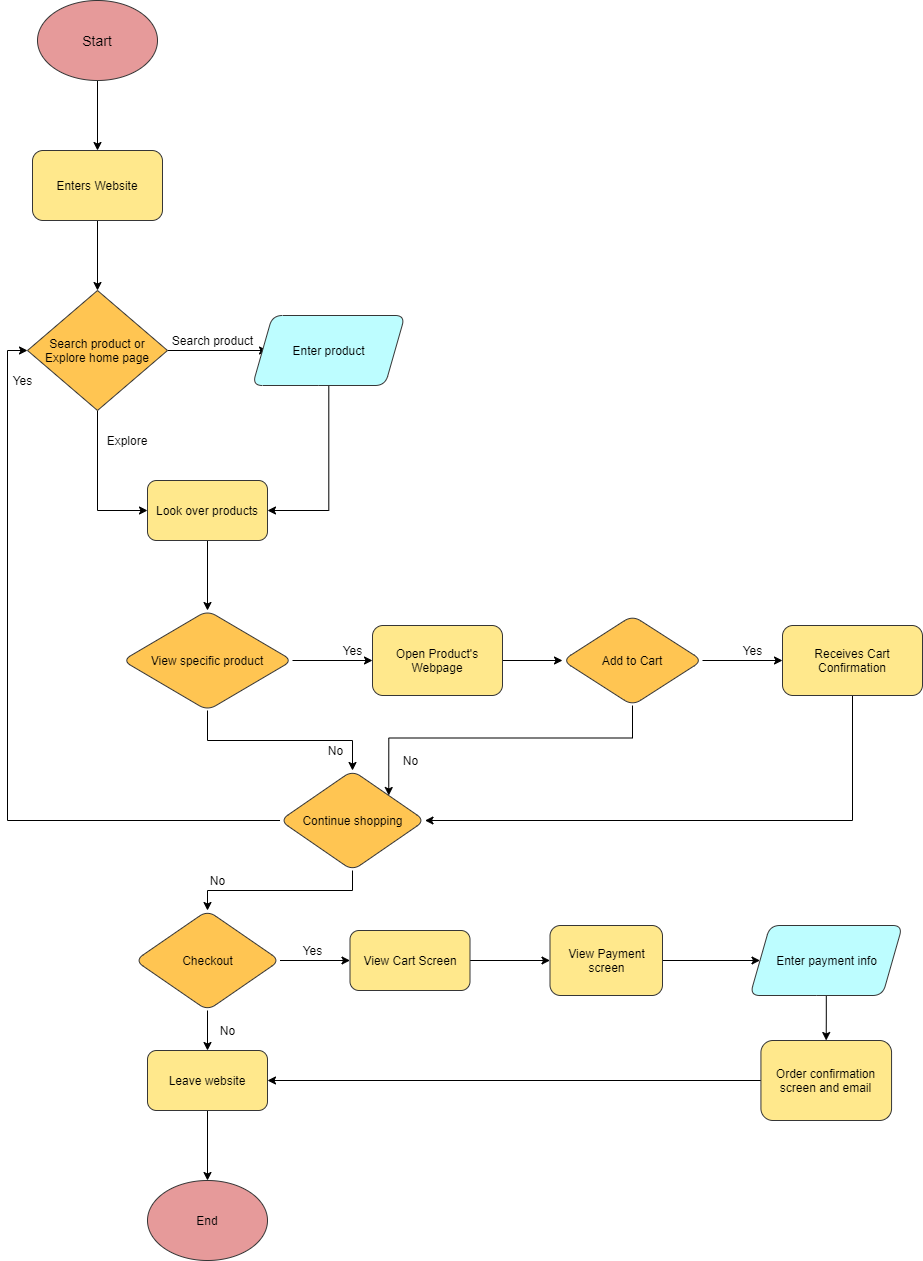

The diagram above was exported from draw.io. Its source (the exported page's mxGraphModel, read from the mxfile embedded in the PNG):
<mxGraphModel dx="1998" dy="2250" grid="1" gridSize="10" guides="1" tooltips="1" connect="1" arrows="1" fold="1" page="1" pageScale="1" pageWidth="850" pageHeight="1100" math="0" shadow="0">
  <root>
    <mxCell id="0" />
    <mxCell id="1" parent="0" />
    <mxCell id="3" style="edgeStyle=orthogonalEdgeStyle;rounded=0;orthogonalLoop=1;jettySize=auto;html=1;exitX=0.5;exitY=1;exitDx=0;exitDy=0;" edge="1" parent="1" source="2">
      <mxGeometry relative="1" as="geometry">
        <mxPoint x="145" y="130" as="targetPoint" />
      </mxGeometry>
    </mxCell>
    <mxCell id="2" value="&lt;font style=&quot;font-size: 14px&quot;&gt;Start&lt;/font&gt;" style="ellipse;whiteSpace=wrap;html=1;fillColor=#E69A9A;strokeColor=#363636;" parent="1" vertex="1">
      <mxGeometry x="85" y="-20" width="120" height="80" as="geometry" />
    </mxCell>
    <mxCell id="9" style="edgeStyle=orthogonalEdgeStyle;rounded=0;orthogonalLoop=1;jettySize=auto;html=1;exitX=0.5;exitY=1;exitDx=0;exitDy=0;entryX=0.5;entryY=0;entryDx=0;entryDy=0;" edge="1" parent="1" source="6" target="8">
      <mxGeometry relative="1" as="geometry" />
    </mxCell>
    <mxCell id="6" value="Enters Website" style="rounded=1;whiteSpace=wrap;html=1;strokeColor=#363636;fillColor=#FFE88C;" vertex="1" parent="1">
      <mxGeometry x="80" y="130" width="130" height="70" as="geometry" />
    </mxCell>
    <mxCell id="14" value="" style="edgeStyle=orthogonalEdgeStyle;rounded=0;orthogonalLoop=1;jettySize=auto;html=1;" edge="1" parent="1" source="8">
      <mxGeometry relative="1" as="geometry">
        <mxPoint x="315" y="330" as="targetPoint" />
        <Array as="points">
          <mxPoint x="315" y="330" />
          <mxPoint x="315" y="330" />
        </Array>
      </mxGeometry>
    </mxCell>
    <mxCell id="19" value="" style="edgeStyle=orthogonalEdgeStyle;rounded=0;orthogonalLoop=1;jettySize=auto;html=1;entryX=0;entryY=0.5;entryDx=0;entryDy=0;" edge="1" parent="1" source="8">
      <mxGeometry relative="1" as="geometry">
        <mxPoint x="195" y="490" as="targetPoint" />
        <Array as="points">
          <mxPoint x="145" y="490" />
        </Array>
      </mxGeometry>
    </mxCell>
    <mxCell id="8" value="Search product or Explore home page" style="rhombus;whiteSpace=wrap;html=1;strokeColor=#363636;fillColor=#FFC552;" vertex="1" parent="1">
      <mxGeometry x="75" y="270" width="140" height="120" as="geometry" />
    </mxCell>
    <mxCell id="15" value="Search product" style="text;html=1;align=center;verticalAlign=middle;resizable=0;points=[];autosize=1;" vertex="1" parent="1">
      <mxGeometry x="210" y="310" width="100" height="20" as="geometry" />
    </mxCell>
    <mxCell id="21" value="Explore" style="text;html=1;strokeColor=none;fillColor=none;align=center;verticalAlign=middle;whiteSpace=wrap;rounded=0;" vertex="1" parent="1">
      <mxGeometry x="155" y="410" width="40" height="20" as="geometry" />
    </mxCell>
    <mxCell id="24" value="" style="edgeStyle=orthogonalEdgeStyle;rounded=0;orthogonalLoop=1;jettySize=auto;html=1;" edge="1" parent="1" source="22" target="23">
      <mxGeometry relative="1" as="geometry" />
    </mxCell>
    <mxCell id="22" value="Look over products" style="rounded=1;whiteSpace=wrap;html=1;strokeColor=#363636;fillColor=#FFE88C;" vertex="1" parent="1">
      <mxGeometry x="195" y="460" width="120" height="60" as="geometry" />
    </mxCell>
    <mxCell id="26" value="" style="edgeStyle=orthogonalEdgeStyle;rounded=0;orthogonalLoop=1;jettySize=auto;html=1;" edge="1" parent="1" source="23" target="25">
      <mxGeometry relative="1" as="geometry" />
    </mxCell>
    <mxCell id="29" value="" style="edgeStyle=orthogonalEdgeStyle;rounded=0;orthogonalLoop=1;jettySize=auto;html=1;" edge="1" parent="1" source="23" target="28">
      <mxGeometry relative="1" as="geometry" />
    </mxCell>
    <mxCell id="23" value="View specific product" style="rhombus;whiteSpace=wrap;html=1;rounded=1;strokeColor=#363636;fillColor=#FFC552;" vertex="1" parent="1">
      <mxGeometry x="170" y="590" width="170" height="100" as="geometry" />
    </mxCell>
    <mxCell id="39" value="" style="edgeStyle=orthogonalEdgeStyle;rounded=0;orthogonalLoop=1;jettySize=auto;html=1;" edge="1" parent="1" source="25" target="38">
      <mxGeometry relative="1" as="geometry" />
    </mxCell>
    <mxCell id="25" value="Open Product's Webpage" style="whiteSpace=wrap;html=1;rounded=1;strokeColor=#363636;fillColor=#FFE88C;" vertex="1" parent="1">
      <mxGeometry x="420" y="605" width="130" height="70" as="geometry" />
    </mxCell>
    <mxCell id="27" value="Yes" style="text;html=1;align=center;verticalAlign=middle;resizable=0;points=[];autosize=1;" vertex="1" parent="1">
      <mxGeometry x="380" y="620" width="40" height="20" as="geometry" />
    </mxCell>
    <mxCell id="34" value="" style="edgeStyle=orthogonalEdgeStyle;rounded=0;orthogonalLoop=1;jettySize=auto;html=1;" edge="1" parent="1" source="28" target="33">
      <mxGeometry relative="1" as="geometry" />
    </mxCell>
    <mxCell id="49" style="edgeStyle=orthogonalEdgeStyle;rounded=0;orthogonalLoop=1;jettySize=auto;html=1;exitX=0;exitY=0.5;exitDx=0;exitDy=0;entryX=0;entryY=0.5;entryDx=0;entryDy=0;" edge="1" parent="1" source="28" target="8">
      <mxGeometry relative="1" as="geometry" />
    </mxCell>
    <mxCell id="28" value="Continue shopping" style="rhombus;whiteSpace=wrap;html=1;rounded=1;strokeColor=#363636;fillColor=#FFC552;" vertex="1" parent="1">
      <mxGeometry x="327.5" y="750" width="145" height="100" as="geometry" />
    </mxCell>
    <mxCell id="30" value="No&lt;br&gt;" style="text;html=1;align=center;verticalAlign=middle;resizable=0;points=[];autosize=1;" vertex="1" parent="1">
      <mxGeometry x="367.5" y="720" width="30" height="20" as="geometry" />
    </mxCell>
    <mxCell id="32" value="Yes&lt;br&gt;" style="text;html=1;align=center;verticalAlign=middle;resizable=0;points=[];autosize=1;" vertex="1" parent="1">
      <mxGeometry x="50" y="350" width="40" height="20" as="geometry" />
    </mxCell>
    <mxCell id="36" value="" style="edgeStyle=orthogonalEdgeStyle;rounded=0;orthogonalLoop=1;jettySize=auto;html=1;" edge="1" parent="1" source="33" target="35">
      <mxGeometry relative="1" as="geometry" />
    </mxCell>
    <mxCell id="55" value="" style="edgeStyle=orthogonalEdgeStyle;rounded=0;orthogonalLoop=1;jettySize=auto;html=1;" edge="1" parent="1" source="33" target="54">
      <mxGeometry relative="1" as="geometry" />
    </mxCell>
    <mxCell id="33" value="Checkout" style="rhombus;whiteSpace=wrap;html=1;rounded=1;strokeColor=#363636;fillColor=#FFC552;" vertex="1" parent="1">
      <mxGeometry x="182.5" y="890" width="145" height="100" as="geometry" />
    </mxCell>
    <mxCell id="64" value="" style="edgeStyle=orthogonalEdgeStyle;rounded=0;orthogonalLoop=1;jettySize=auto;html=1;" edge="1" parent="1" source="35" target="63">
      <mxGeometry relative="1" as="geometry" />
    </mxCell>
    <mxCell id="35" value="Leave website" style="whiteSpace=wrap;html=1;rounded=1;strokeColor=#363636;fillColor=#FFE88C;" vertex="1" parent="1">
      <mxGeometry x="195" y="1030" width="120" height="60" as="geometry" />
    </mxCell>
    <mxCell id="37" value="No&lt;br&gt;" style="text;html=1;align=center;verticalAlign=middle;resizable=0;points=[];autosize=1;" vertex="1" parent="1">
      <mxGeometry x="250" y="850" width="30" height="20" as="geometry" />
    </mxCell>
    <mxCell id="43" value="" style="edgeStyle=orthogonalEdgeStyle;rounded=0;orthogonalLoop=1;jettySize=auto;html=1;" edge="1" parent="1" source="38" target="42">
      <mxGeometry relative="1" as="geometry" />
    </mxCell>
    <mxCell id="47" style="edgeStyle=orthogonalEdgeStyle;rounded=0;orthogonalLoop=1;jettySize=auto;html=1;exitX=0.5;exitY=1;exitDx=0;exitDy=0;entryX=1;entryY=0;entryDx=0;entryDy=0;" edge="1" parent="1" source="38" target="28">
      <mxGeometry relative="1" as="geometry">
        <mxPoint x="680" y="765" as="targetPoint" />
      </mxGeometry>
    </mxCell>
    <mxCell id="38" value="Add to Cart" style="rhombus;whiteSpace=wrap;html=1;rounded=1;strokeColor=#363636;fillColor=#FFC552;" vertex="1" parent="1">
      <mxGeometry x="610" y="595" width="140" height="90" as="geometry" />
    </mxCell>
    <mxCell id="52" style="edgeStyle=orthogonalEdgeStyle;rounded=0;orthogonalLoop=1;jettySize=auto;html=1;exitX=0.5;exitY=1;exitDx=0;exitDy=0;entryX=1;entryY=0.5;entryDx=0;entryDy=0;" edge="1" parent="1" source="42" target="28">
      <mxGeometry relative="1" as="geometry" />
    </mxCell>
    <mxCell id="42" value="Receives Cart Confirmation" style="whiteSpace=wrap;html=1;rounded=1;strokeColor=#363636;fillColor=#FFE88C;" vertex="1" parent="1">
      <mxGeometry x="830" y="605" width="140" height="70" as="geometry" />
    </mxCell>
    <mxCell id="44" value="Yes" style="text;html=1;align=center;verticalAlign=middle;resizable=0;points=[];autosize=1;" vertex="1" parent="1">
      <mxGeometry x="780" y="620" width="40" height="20" as="geometry" />
    </mxCell>
    <mxCell id="51" value="No" style="text;html=1;align=center;verticalAlign=middle;resizable=0;points=[];autosize=1;" vertex="1" parent="1">
      <mxGeometry x="442.5" y="730" width="30" height="20" as="geometry" />
    </mxCell>
    <mxCell id="53" value="No&lt;br&gt;" style="text;html=1;align=center;verticalAlign=middle;resizable=0;points=[];autosize=1;" vertex="1" parent="1">
      <mxGeometry x="260" y="1000" width="30" height="20" as="geometry" />
    </mxCell>
    <mxCell id="57" value="" style="edgeStyle=orthogonalEdgeStyle;rounded=0;orthogonalLoop=1;jettySize=auto;html=1;" edge="1" parent="1" source="54" target="56">
      <mxGeometry relative="1" as="geometry" />
    </mxCell>
    <mxCell id="54" value="View Cart Screen" style="whiteSpace=wrap;html=1;rounded=1;strokeColor=#363636;fillColor=#FFE88C;" vertex="1" parent="1">
      <mxGeometry x="397.5" y="910" width="120" height="60" as="geometry" />
    </mxCell>
    <mxCell id="59" value="" style="edgeStyle=orthogonalEdgeStyle;rounded=0;orthogonalLoop=1;jettySize=auto;html=1;" edge="1" parent="1" source="56" target="58">
      <mxGeometry relative="1" as="geometry" />
    </mxCell>
    <mxCell id="56" value="View Payment screen" style="whiteSpace=wrap;html=1;rounded=1;strokeColor=#363636;fillColor=#FFE88C;" vertex="1" parent="1">
      <mxGeometry x="597.5" y="905" width="112.5" height="70" as="geometry" />
    </mxCell>
    <mxCell id="61" value="" style="edgeStyle=orthogonalEdgeStyle;rounded=0;orthogonalLoop=1;jettySize=auto;html=1;" edge="1" parent="1" source="58" target="60">
      <mxGeometry relative="1" as="geometry" />
    </mxCell>
    <mxCell id="58" value="Enter payment info" style="shape=parallelogram;perimeter=parallelogramPerimeter;whiteSpace=wrap;html=1;fixedSize=1;rounded=1;strokeColor=#363636;fillColor=#BDFDFF;" vertex="1" parent="1">
      <mxGeometry x="797.5" y="905" width="152.5" height="70" as="geometry" />
    </mxCell>
    <mxCell id="62" style="edgeStyle=orthogonalEdgeStyle;rounded=0;orthogonalLoop=1;jettySize=auto;html=1;entryX=1;entryY=0.5;entryDx=0;entryDy=0;" edge="1" parent="1" source="60" target="35">
      <mxGeometry relative="1" as="geometry" />
    </mxCell>
    <mxCell id="60" value="Order confirmation screen and email" style="whiteSpace=wrap;html=1;rounded=1;strokeColor=#363636;fillColor=#FFE88C;" vertex="1" parent="1">
      <mxGeometry x="808.43" y="1020" width="130.63" height="80" as="geometry" />
    </mxCell>
    <mxCell id="63" value="End" style="ellipse;whiteSpace=wrap;html=1;rounded=1;strokeColor=#363636;fillColor=#E69A9A;" vertex="1" parent="1">
      <mxGeometry x="195" y="1160" width="120" height="80" as="geometry" />
    </mxCell>
    <mxCell id="66" style="edgeStyle=orthogonalEdgeStyle;rounded=0;orthogonalLoop=1;jettySize=auto;html=1;entryX=1;entryY=0.5;entryDx=0;entryDy=0;" edge="1" parent="1" source="65" target="22">
      <mxGeometry relative="1" as="geometry" />
    </mxCell>
    <mxCell id="65" value="Enter product" style="shape=parallelogram;perimeter=parallelogramPerimeter;whiteSpace=wrap;html=1;fixedSize=1;rounded=1;strokeColor=#363636;fillColor=#BDFDFF;" vertex="1" parent="1">
      <mxGeometry x="300" y="295" width="152.5" height="70" as="geometry" />
    </mxCell>
    <mxCell id="68" value="Yes" style="text;html=1;align=center;verticalAlign=middle;resizable=0;points=[];autosize=1;" vertex="1" parent="1">
      <mxGeometry x="340" y="920" width="40" height="20" as="geometry" />
    </mxCell>
  </root>
</mxGraphModel>